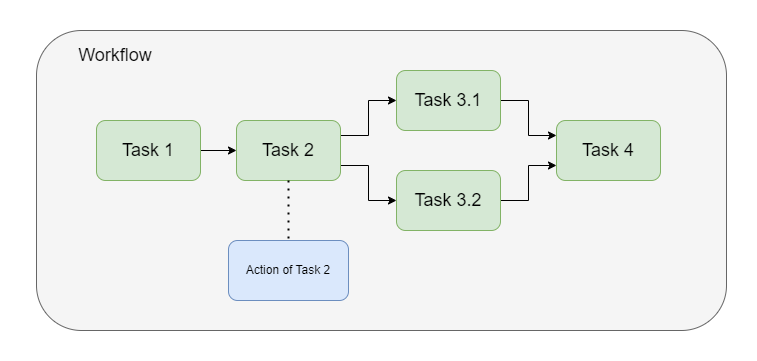

The diagram above was exported from draw.io. Its source (the exported page's mxGraphModel, read from the mxfile embedded in the PNG):
<mxGraphModel dx="2074" dy="1110" grid="1" gridSize="10" guides="1" tooltips="1" connect="1" arrows="1" fold="1" page="1" pageScale="1" pageWidth="827" pageHeight="1169" math="0" shadow="0">
  <root>
    <mxCell id="0" />
    <mxCell id="1" parent="0" />
    <mxCell id="yrHIsfx88Nec69ntE9cL-13" value="" style="rounded=1;whiteSpace=wrap;html=1;fillColor=#f5f5f5;fontColor=#333333;strokeColor=#666666;" vertex="1" parent="1">
      <mxGeometry x="30" y="290" width="690" height="300" as="geometry" />
    </mxCell>
    <mxCell id="yrHIsfx88Nec69ntE9cL-3" style="edgeStyle=orthogonalEdgeStyle;rounded=0;orthogonalLoop=1;jettySize=auto;html=1;exitX=1;exitY=0.5;exitDx=0;exitDy=0;entryX=0;entryY=0.5;entryDx=0;entryDy=0;fontSize=18;" edge="1" parent="1" source="yrHIsfx88Nec69ntE9cL-1" target="yrHIsfx88Nec69ntE9cL-2">
      <mxGeometry relative="1" as="geometry" />
    </mxCell>
    <mxCell id="yrHIsfx88Nec69ntE9cL-1" value="Task 1" style="rounded=1;whiteSpace=wrap;html=1;fontSize=18;fillColor=#d5e8d4;strokeColor=#82b366;" vertex="1" parent="1">
      <mxGeometry x="90" y="380" width="104" height="60" as="geometry" />
    </mxCell>
    <mxCell id="yrHIsfx88Nec69ntE9cL-7" style="edgeStyle=orthogonalEdgeStyle;rounded=0;orthogonalLoop=1;jettySize=auto;html=1;exitX=1;exitY=0.25;exitDx=0;exitDy=0;entryX=0;entryY=0.5;entryDx=0;entryDy=0;fontSize=18;" edge="1" parent="1" source="yrHIsfx88Nec69ntE9cL-2" target="yrHIsfx88Nec69ntE9cL-4">
      <mxGeometry relative="1" as="geometry" />
    </mxCell>
    <mxCell id="yrHIsfx88Nec69ntE9cL-8" style="edgeStyle=orthogonalEdgeStyle;rounded=0;orthogonalLoop=1;jettySize=auto;html=1;exitX=1;exitY=0.75;exitDx=0;exitDy=0;entryX=0;entryY=0.5;entryDx=0;entryDy=0;fontSize=18;" edge="1" parent="1" source="yrHIsfx88Nec69ntE9cL-2" target="yrHIsfx88Nec69ntE9cL-5">
      <mxGeometry relative="1" as="geometry" />
    </mxCell>
    <mxCell id="yrHIsfx88Nec69ntE9cL-2" value="Task 2" style="rounded=1;whiteSpace=wrap;html=1;fontSize=18;fillColor=#d5e8d4;strokeColor=#82b366;" vertex="1" parent="1">
      <mxGeometry x="230" y="380" width="104" height="60" as="geometry" />
    </mxCell>
    <mxCell id="yrHIsfx88Nec69ntE9cL-9" style="edgeStyle=orthogonalEdgeStyle;rounded=0;orthogonalLoop=1;jettySize=auto;html=1;exitX=1;exitY=0.5;exitDx=0;exitDy=0;entryX=0;entryY=0.25;entryDx=0;entryDy=0;fontSize=18;" edge="1" parent="1" source="yrHIsfx88Nec69ntE9cL-4" target="yrHIsfx88Nec69ntE9cL-6">
      <mxGeometry relative="1" as="geometry" />
    </mxCell>
    <mxCell id="yrHIsfx88Nec69ntE9cL-4" value="Task 3.1" style="rounded=1;whiteSpace=wrap;html=1;fontSize=18;fillColor=#d5e8d4;strokeColor=#82b366;" vertex="1" parent="1">
      <mxGeometry x="390" y="330" width="104" height="60" as="geometry" />
    </mxCell>
    <mxCell id="yrHIsfx88Nec69ntE9cL-10" style="edgeStyle=orthogonalEdgeStyle;rounded=0;orthogonalLoop=1;jettySize=auto;html=1;exitX=1;exitY=0.5;exitDx=0;exitDy=0;entryX=0;entryY=0.75;entryDx=0;entryDy=0;fontSize=18;" edge="1" parent="1" source="yrHIsfx88Nec69ntE9cL-5" target="yrHIsfx88Nec69ntE9cL-6">
      <mxGeometry relative="1" as="geometry" />
    </mxCell>
    <mxCell id="yrHIsfx88Nec69ntE9cL-5" value="Task 3.2" style="rounded=1;whiteSpace=wrap;html=1;fontSize=18;fillColor=#d5e8d4;strokeColor=#82b366;" vertex="1" parent="1">
      <mxGeometry x="390" y="430" width="104" height="60" as="geometry" />
    </mxCell>
    <mxCell id="yrHIsfx88Nec69ntE9cL-6" value="Task 4" style="rounded=1;whiteSpace=wrap;html=1;fontSize=18;fillColor=#d5e8d4;strokeColor=#82b366;" vertex="1" parent="1">
      <mxGeometry x="550" y="380" width="104" height="60" as="geometry" />
    </mxCell>
    <mxCell id="yrHIsfx88Nec69ntE9cL-11" value="" style="endArrow=none;dashed=1;html=1;dashPattern=1 3;strokeWidth=2;rounded=0;exitX=0.5;exitY=1;exitDx=0;exitDy=0;" edge="1" parent="1" source="yrHIsfx88Nec69ntE9cL-2" target="yrHIsfx88Nec69ntE9cL-12">
      <mxGeometry width="50" height="50" relative="1" as="geometry">
        <mxPoint x="390" y="590" as="sourcePoint" />
        <mxPoint x="440" y="540" as="targetPoint" />
      </mxGeometry>
    </mxCell>
    <mxCell id="yrHIsfx88Nec69ntE9cL-12" value="Action of Task 2" style="rounded=1;whiteSpace=wrap;html=1;fillColor=#dae8fc;strokeColor=#6c8ebf;" vertex="1" parent="1">
      <mxGeometry x="222" y="500" width="120" height="60" as="geometry" />
    </mxCell>
    <mxCell id="yrHIsfx88Nec69ntE9cL-14" value="&lt;font style=&quot;font-size: 18px;&quot;&gt;Workflow&lt;/font&gt;" style="text;html=1;strokeColor=none;fillColor=none;align=center;verticalAlign=middle;whiteSpace=wrap;rounded=0;" vertex="1" parent="1">
      <mxGeometry x="24" y="300" width="170" height="30" as="geometry" />
    </mxCell>
  </root>
</mxGraphModel>